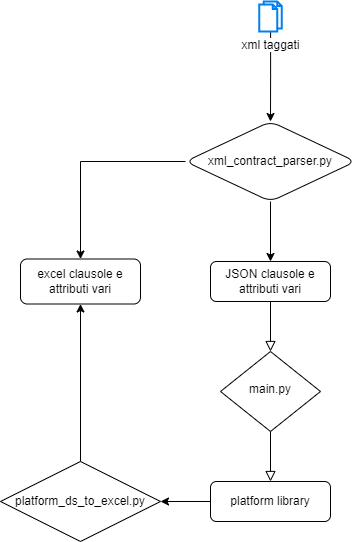

The diagram above was exported from draw.io. Its source (the exported page's mxGraphModel, read from the mxfile embedded in the PNG):
<mxGraphModel dx="1865" dy="1725" grid="1" gridSize="10" guides="1" tooltips="1" connect="1" arrows="1" fold="1" page="1" pageScale="1" pageWidth="827" pageHeight="1169" math="0" shadow="0">
  <root>
    <mxCell id="WIyWlLk6GJQsqaUBKTNV-0" />
    <mxCell id="WIyWlLk6GJQsqaUBKTNV-1" parent="WIyWlLk6GJQsqaUBKTNV-0" />
    <mxCell id="WIyWlLk6GJQsqaUBKTNV-2" value="" style="rounded=0;html=1;jettySize=auto;orthogonalLoop=1;fontSize=11;endArrow=block;endFill=0;endSize=8;strokeWidth=1;shadow=0;labelBackgroundColor=none;edgeStyle=orthogonalEdgeStyle;" parent="WIyWlLk6GJQsqaUBKTNV-1" source="WIyWlLk6GJQsqaUBKTNV-3" target="WIyWlLk6GJQsqaUBKTNV-6" edge="1">
      <mxGeometry relative="1" as="geometry" />
    </mxCell>
    <mxCell id="Xld1Ugo9-nSGjmu9vDA7-2" value="" style="edgeStyle=orthogonalEdgeStyle;rounded=0;orthogonalLoop=1;jettySize=auto;html=1;labelBackgroundColor=none;" parent="WIyWlLk6GJQsqaUBKTNV-1" source="Xld1Ugo9-nSGjmu9vDA7-1" target="WIyWlLk6GJQsqaUBKTNV-3" edge="1">
      <mxGeometry relative="1" as="geometry" />
    </mxCell>
    <mxCell id="WIyWlLk6GJQsqaUBKTNV-3" value="JSON clausole e attributi vari" style="rounded=1;whiteSpace=wrap;html=1;fontSize=12;glass=0;strokeWidth=1;shadow=0;" parent="WIyWlLk6GJQsqaUBKTNV-1" vertex="1">
      <mxGeometry x="160" y="80" width="120" height="40" as="geometry" />
    </mxCell>
    <mxCell id="WIyWlLk6GJQsqaUBKTNV-5" value="" style="edgeStyle=orthogonalEdgeStyle;rounded=0;html=1;jettySize=auto;orthogonalLoop=1;fontSize=11;endArrow=block;endFill=0;endSize=8;strokeWidth=1;shadow=0;labelBackgroundColor=none;exitX=0.5;exitY=1;exitDx=0;exitDy=0;entryX=0.5;entryY=0;entryDx=0;entryDy=0;" parent="WIyWlLk6GJQsqaUBKTNV-1" source="WIyWlLk6GJQsqaUBKTNV-6" target="WIyWlLk6GJQsqaUBKTNV-7" edge="1">
      <mxGeometry y="10" relative="1" as="geometry">
        <mxPoint as="offset" />
        <mxPoint x="270" y="209.82999999999998" as="sourcePoint" />
        <mxPoint x="320" y="209.82999999999998" as="targetPoint" />
      </mxGeometry>
    </mxCell>
    <mxCell id="WIyWlLk6GJQsqaUBKTNV-6" value="main.py" style="rhombus;whiteSpace=wrap;html=1;shadow=0;fontFamily=Helvetica;fontSize=12;align=center;strokeWidth=1;spacing=6;spacingTop=-4;" parent="WIyWlLk6GJQsqaUBKTNV-1" vertex="1">
      <mxGeometry x="170" y="170" width="100" height="80" as="geometry" />
    </mxCell>
    <mxCell id="Xld1Ugo9-nSGjmu9vDA7-8" style="edgeStyle=orthogonalEdgeStyle;rounded=0;orthogonalLoop=1;jettySize=auto;html=1;entryX=1;entryY=0.5;entryDx=0;entryDy=0;labelBackgroundColor=none;" parent="WIyWlLk6GJQsqaUBKTNV-1" source="WIyWlLk6GJQsqaUBKTNV-7" target="Xld1Ugo9-nSGjmu9vDA7-7" edge="1">
      <mxGeometry relative="1" as="geometry" />
    </mxCell>
    <mxCell id="WIyWlLk6GJQsqaUBKTNV-7" value="platform library" style="rounded=1;whiteSpace=wrap;html=1;fontSize=12;glass=0;strokeWidth=1;shadow=0;" parent="WIyWlLk6GJQsqaUBKTNV-1" vertex="1">
      <mxGeometry x="160" y="300" width="120" height="40" as="geometry" />
    </mxCell>
    <mxCell id="Xld1Ugo9-nSGjmu9vDA7-4" value="" style="edgeStyle=orthogonalEdgeStyle;rounded=0;orthogonalLoop=1;jettySize=auto;html=1;labelBackgroundColor=none;" parent="WIyWlLk6GJQsqaUBKTNV-1" source="Xld1Ugo9-nSGjmu9vDA7-1" target="Xld1Ugo9-nSGjmu9vDA7-3" edge="1">
      <mxGeometry relative="1" as="geometry" />
    </mxCell>
    <mxCell id="Xld1Ugo9-nSGjmu9vDA7-1" value="xml_contract_parser.py" style="rhombus;whiteSpace=wrap;html=1;rounded=1;glass=0;strokeWidth=1;shadow=0;" parent="WIyWlLk6GJQsqaUBKTNV-1" vertex="1">
      <mxGeometry x="135" y="-60" width="170" height="80" as="geometry" />
    </mxCell>
    <mxCell id="Xld1Ugo9-nSGjmu9vDA7-3" value="excel clausole e attributi vari" style="whiteSpace=wrap;html=1;rounded=1;glass=0;strokeWidth=1;shadow=0;direction=south;" parent="WIyWlLk6GJQsqaUBKTNV-1" vertex="1">
      <mxGeometry x="-30" y="77.5" width="120" height="45" as="geometry" />
    </mxCell>
    <mxCell id="Xld1Ugo9-nSGjmu9vDA7-6" style="edgeStyle=orthogonalEdgeStyle;rounded=0;orthogonalLoop=1;jettySize=auto;html=1;entryX=0.5;entryY=0;entryDx=0;entryDy=0;labelBackgroundColor=none;" parent="WIyWlLk6GJQsqaUBKTNV-1" source="Xld1Ugo9-nSGjmu9vDA7-5" target="Xld1Ugo9-nSGjmu9vDA7-1" edge="1">
      <mxGeometry relative="1" as="geometry" />
    </mxCell>
    <mxCell id="Xld1Ugo9-nSGjmu9vDA7-5" value="xml taggati" style="html=1;verticalLabelPosition=bottom;align=center;labelBackgroundColor=#ffffff;verticalAlign=top;strokeWidth=2;strokeColor=#0080F0;shadow=0;dashed=0;shape=mxgraph.ios7.icons.documents;" parent="WIyWlLk6GJQsqaUBKTNV-1" vertex="1">
      <mxGeometry x="208.75" y="-180" width="22.5" height="30" as="geometry" />
    </mxCell>
    <mxCell id="Xld1Ugo9-nSGjmu9vDA7-9" style="edgeStyle=orthogonalEdgeStyle;rounded=0;orthogonalLoop=1;jettySize=auto;html=1;entryX=1;entryY=0.5;entryDx=0;entryDy=0;labelBackgroundColor=none;" parent="WIyWlLk6GJQsqaUBKTNV-1" source="Xld1Ugo9-nSGjmu9vDA7-7" target="Xld1Ugo9-nSGjmu9vDA7-3" edge="1">
      <mxGeometry relative="1" as="geometry" />
    </mxCell>
    <mxCell id="Xld1Ugo9-nSGjmu9vDA7-7" value="platform_ds_to_excel.py" style="rhombus;whiteSpace=wrap;html=1;" parent="WIyWlLk6GJQsqaUBKTNV-1" vertex="1">
      <mxGeometry x="-50" y="280" width="160" height="80" as="geometry" />
    </mxCell>
  </root>
</mxGraphModel>